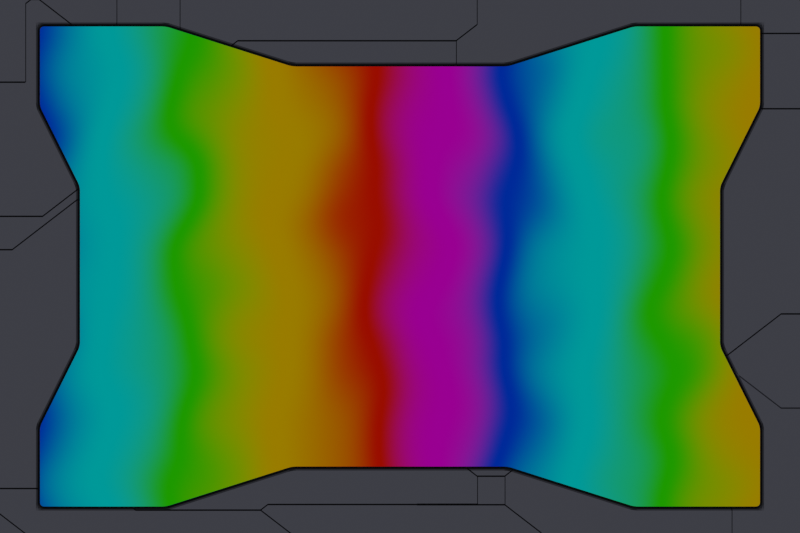 # Source: incipias_message.blend  (saved by Blender 3.6.11; exported with 4.5.12 LTS)
import bpy
from mathutils import Matrix  # noqa: F401  (used for matrix-valued properties, if any)

bpy.ops.wm.read_factory_settings(use_empty=True)
scene = bpy.context.scene
scene.name = 'Scene'

# ---- collections
col_collection = bpy.data.collections.new('Collection'); scene.collection.children.link(col_collection)

# ---- materials (node trees are filled in below, after node groups)
mat_material_001 = bpy.data.materials.new('Material.001')
mat_material_002 = bpy.data.materials.new('Material.002')

# ---- material node trees
mat_material_001.use_nodes = True; mat_material_001.node_tree.nodes.clear()
_N = mat_material_001.node_tree.nodes; _L = mat_material_001.node_tree.links
n0 = _N.new('ShaderNodeOutputMaterial'); n0.name = 'Material Output'; n0.location = (465, 300)
n1 = _N.new('ShaderNodeBsdfPrincipled'); n1.name = 'Principled BSDF'; n1.location = (-260, 373)
n1.distribution = 'GGX'
n1.subsurface_method = 'RANDOM_WALK_SKIN'
n1.inputs[0].default_value = (0.02919, 0.03005, 0.03659, 1.0)
n1.inputs[1].default_value = 1.0
n1.inputs[2].default_value = 0.4955
n1.inputs[3].default_value = 1.45
n1.inputs[13].default_value = 1.0
n1.inputs[27].default_value = (0.0, 0.0, 0.0, 1.0)
n1.inputs[28].default_value = 1.0
n2 = _N.new('ShaderNodeBump'); n2.name = 'Bump'; n2.location = (-480, -119)
n2.inputs[1].default_value = 1.0
n2.inputs[2].default_value = 1.0
n3 = _N.new('ShaderNodeTexVoronoi'); n3.name = 'Voronoi Texture'; n3.location = (-852, -109)
n3.distance = 'CHEBYCHEV'
n3.inputs[2].default_value = 2.0
_L.new(n1.outputs[0], n0.inputs[0])
_L.new(n2.outputs[0], n1.inputs[5])
_L.new(n3.outputs[1], n2.inputs[3])
n0.is_active_output = True
mat_material_002.use_nodes = True; mat_material_002.node_tree.nodes.clear()
_N = mat_material_002.node_tree.nodes; _L = mat_material_002.node_tree.links
n0 = _N.new('ShaderNodeMix'); n0.name = 'Mix'; n0.location = (-523, 271)
n0.data_type = 'RGBA'
n0.inputs[0].default_value = 0.125
n1 = _N.new('ShaderNodeTexCoord'); n1.name = 'Texture Coordinate'; n1.location = (-1213, 260)
n2 = _N.new('ShaderNodeTexNoise'); n2.name = 'Noise Texture'; n2.location = (-963, 56)
n2.inputs[2].default_value = 4.6
n2.inputs[3].default_value = 1.192e-07
n2.inputs[4].default_value = 0.0
n3 = _N.new('ShaderNodeOutputMaterial'); n3.name = 'Material Output'; n3.location = (506, 306)
n4 = _N.new('ShaderNodeEmission'); n4.name = 'Emission'; n4.location = (280, 288)
n4.inputs[1].default_value = 0.3
n5 = _N.new('ShaderNodeVectorMath'); n5.name = 'Vector Math'; n5.location = (-743, 76)
n5.operation = 'MULTIPLY'
n5.inputs[1].default_value = (1.0, 0.0, 0.0)
n6 = _N.new('ShaderNodeTexWave'); n6.name = 'Wave Texture'; n6.location = (-303, 350)
n6.wave_profile = 'SAW'
n6.inputs[1].default_value = 0.3
n7 = _N.new('ShaderNodeValToRGB'); n7.name = 'Color Ramp'; n7.location = (-28, 333)
n7.color_ramp.interpolation = 'EASE'
while len(n7.color_ramp.elements) > 1: n7.color_ramp.elements.remove(n7.color_ramp.elements[-1])
n7.color_ramp.elements[0].position = 0.0; n7.color_ramp.elements[0].color = (1.0, 0.01341, 0.0, 1.0)
_e = n7.color_ramp.elements.new(0.1432); _e.color = (1.0, 0.0, 0.8607, 1.0)
_e = n7.color_ramp.elements.new(0.2864); _e.color = (0.0, 0.06972, 1.0, 1.0)
_e = n7.color_ramp.elements.new(0.4506); _e.color = (0.0, 1.0, 0.9932, 1.0)
_e = n7.color_ramp.elements.new(0.6148); _e.color = (0.03991, 1.0, 0.0, 1.0)
_e = n7.color_ramp.elements.new(0.8069); _e.color = (1.0, 0.5552, 0.0, 1.0)
_e = n7.color_ramp.elements.new(1.0); _e.color = (1.0, 0.01341, 0.0, 1.0)
_L.new(n4.outputs[0], n3.inputs[0])
_L.new(n0.outputs[2], n6.inputs[0])
_L.new(n7.outputs[0], n4.inputs[0])
_L.new(n1.outputs[3], n0.inputs[6])
_L.new(n1.outputs[3], n2.inputs[0])
_L.new(n5.outputs[0], n0.inputs[7])
_L.new(n2.outputs[1], n5.inputs[0])
_L.new(n6.outputs[0], n7.inputs[0])
n3.is_active_output = True

# ---- world
world_world = bpy.data.worlds.new('World'); scene.world = world_world
world_world.use_nodes = True; world_world.node_tree.nodes.clear()
_N = world_world.node_tree.nodes; _L = world_world.node_tree.links
n0 = _N.new('ShaderNodeOutputWorld'); n0.name = 'World Output'; n0.location = (300, 300)
n1 = _N.new('ShaderNodeBackground'); n1.name = 'Background'; n1.location = (10, 300)
n1.inputs[0].default_value = (0.05088, 0.05088, 0.05088, 1.0)
_L.new(n1.outputs[0], n0.inputs[0])
n0.is_active_output = True
world_world.color = (0.05088, 0.05088, 0.05088)
world_world.use_sun_shadow = False
world_world.sun_shadow_jitter_overblur = 0.0

# ---- cameras
cam_camera = bpy.data.cameras.new('Camera')
cam_camera.type = 'ORTHO'
cam_camera.clip_end = 100.0
cam_camera.ortho_scale = 2.0

# ---- lights
light_sun = bpy.data.lights.new('Sun', 'SUN')
light_sun.transmission_factor = 0.0
light_sun.energy = 1.0

# ---- meshes
me_cube_001 = bpy.data.meshes.new('Cube.001')
me_cube_001.from_pydata([(0.0, 0.5, -1.0), (0.0, 0.5, 1.0), (0.0, 1.0, -1.0), (0.0, 1.0, 1.0), (0.9, 0.6, -1.0), (0.9, 0.6, 1.0), (0.9, 1.0, -1.0), (0.9, 1.0, 1.0), (1.3, 0.6, -1.0), (1.3, 0.6, 1.0), (1.3, 1.0, -1.0), (1.3, 1.0, 1.0), (0.8, 0.0, -1.0), (0.8, 0.0, 1.0), (1.3, 0.0, -1.0), (1.3, 0.0, 1.0), (0.27, 1.0, -1.0), (0.27, 1.0, 1.0), (0.27, 0.5, -1.0), (0.27, 0.5, 1.0), (0.585, 1.0, 1.0), (0.585, 0.6, -1.0), (0.585, 1.0, -1.0), (0.585, 0.6, 1.0), (1.3, 0.2, 1.0), (1.3, 0.2, -1.0), (0.8, 0.2, -1.0), (0.8, 0.2, 1.0), (1.3, 0.4, -1.0), (0.9, 0.4, 1.0), (1.3, 0.4, 1.0), (0.9, 0.4, -1.0)], [], [(22, 20, 7, 6), (6, 7, 11, 10), (18, 19, 1, 0), (22, 6, 4, 21), (17, 3, 1, 19), (10, 11, 9, 8), (25, 24, 15, 14), (4, 6, 10, 8), (7, 5, 9, 11), (27, 26, 12, 13), (26, 25, 14, 12), (24, 27, 13, 15), (20, 17, 19, 23), (2, 16, 18, 0), (21, 23, 19, 18), (2, 3, 17, 16), (4, 5, 23, 21), (7, 20, 23, 5), (16, 22, 21, 18), (16, 17, 20, 22), (30, 29, 27, 24), (31, 28, 25, 26), (29, 31, 26, 27), (28, 30, 24, 25), (8, 9, 30, 28), (5, 4, 31, 29), (4, 8, 28, 31), (9, 5, 29, 30)])
_uv = me_cube_001.uv_layers.new(name='UVMap')
_uv.uv.foreach_set('vector', [0.375, 0.4125, 0.625, 0.4125, 0.625, 0.5, 0.375, 0.5, 0.375, 0.5, 0.625, 0.5, 0.625, 0.5, 0.375, 0.5, 0.375, 0.925, 0.625, 0.925, 0.625, 1.0, 0.375, 1.0, 0.2875, 0.5, 0.375, 0.5, 0.375, 0.75, 0.2875, 0.75, 0.8, 0.5, 0.875, 0.5, 0.875, 0.75, 0.8, 0.75, 0.375, 0.5, 0.625, 0.5, 0.625, 0.75, 0.375, 0.75, 0.375, 0.75, 0.625, 0.75, 0.625, 0.75, 0.375, 0.75, 0.375, 0.75, 0.375, 0.5, 0.375, 0.5, 0.375, 0.75, 0.625, 0.5, 0.625, 0.75, 0.625, 0.75, 0.625, 0.5, 0.625, 0.75, 0.375, 0.75, 0.375, 0.75, 0.625, 0.75, 0.375, 0.75, 0.375, 0.75, 0.375, 0.75, 0.375, 0.75, 0.625, 0.75, 0.625, 0.75, 0.625, 0.75, 0.625, 0.75, 0.7125, 0.5, 0.8, 0.5, 0.8, 0.75, 0.7125, 0.75, 0.125, 0.5, 0.2, 0.5, 0.2, 0.75, 0.125, 0.75, 0.375, 0.8375, 0.625, 0.8375, 0.625, 0.925, 0.375, 0.925, 0.375, 0.25, 0.625, 0.25, 0.625, 0.325, 0.375, 0.325, 0.375, 0.75, 0.625, 0.75, 0.625, 0.8375, 0.375, 0.8375, 0.625, 0.5, 0.7125, 0.5, 0.7125, 0.75, 0.625, 0.75, 0.2, 0.5, 0.2875, 0.5, 0.2875, 0.75, 0.2, 0.75, 0.375, 0.325, 0.625, 0.325, 0.625, 0.4125, 0.375, 0.4125, 0.625, 0.75, 0.625, 0.75, 0.625, 0.75, 0.625, 0.75, 0.375, 0.75, 0.375, 0.75, 0.375, 0.75, 0.375, 0.75, 0.625, 0.75, 0.375, 0.75, 0.375, 0.75, 0.625, 0.75, 0.375, 0.75, 0.625, 0.75, 0.625, 0.75, 0.375, 0.75, 0.375, 0.75, 0.625, 0.75, 0.625, 0.75, 0.375, 0.75, 0.625, 0.75, 0.375, 0.75, 0.375, 0.75, 0.625, 0.75, 0.375, 0.75, 0.375, 0.75, 0.375, 0.75, 0.375, 0.75, 0.625, 0.75, 0.625, 0.75, 0.625, 0.75, 0.625, 0.75])
me_cube_001.materials.append(mat_material_001)
me_cube_001.update()
me_plane = bpy.data.meshes.new('Plane')
me_plane.from_pydata([(-1.0, -1.0, 0.0), (1.0, -1.0, 0.0), (-1.0, 1.0, 0.0), (1.0, 1.0, 0.0)], [], [(0, 1, 3, 2)])
_uv = me_plane.uv_layers.new(name='UVMap')
_uv.uv.foreach_set('vector', [0.0, 0.0, 1.0, 0.0, 1.0, 1.0, 0.0, 1.0])
me_plane.materials.append(mat_material_002)
me_plane.update()

# ---- objects
ob_camera = bpy.data.objects.new('Camera', cam_camera)
ob_cube = bpy.data.objects.new('Cube', me_cube_001)
ob_plane = bpy.data.objects.new('Plane', me_plane)
ob_sun = bpy.data.objects.new('Sun', light_sun)

# ---- transforms, parenting, visibility, modifiers, constraints
ob_camera.location = (0.0, 0.0, 5.0)
ob_camera.lock_rotations_4d = False
ob_camera.empty_display_type = 'ARROWS'
ob_camera.color = (0.0, 0.0, 0.0, 0.0)
ob_camera.display_type = 'WIRE'
ob_camera.lineart.crease_threshold = 0.0
ob_cube.location = (0.0, 0.0, 0.0)
_m = ob_cube.modifiers.new('Mirror', 'MIRROR')
_m.use_axis = (True, True, False)
_m.use_clip = True
_m = ob_cube.modifiers.new('Bevel', 'BEVEL')
_m.width = 0.01
_m.width_pct = 0.01
_m.segments = 4
_m.limit_method = 'NONE'
ob_plane.location = (0.0, 0.0, 0.0)
ob_sun.location = (0.0, 0.0, 0.0)

# ---- collection membership
col_collection.objects.link(ob_camera)
col_collection.objects.link(ob_cube)
col_collection.objects.link(ob_plane)
col_collection.objects.link(ob_sun)

# ---- scene / render settings (as saved in the file)
scene.camera = ob_camera
scene.frame_start = 1; scene.frame_end = 250; scene.frame_set(1)
scene.render.engine = 'CYCLES'
scene.render.resolution_x = 540
scene.render.resolution_y = 360
scene.cycles.sampling_pattern = 'TABULATED_SOBOL'
scene.view_settings.view_transform = 'Filmic'
bpy.context.view_layer.update()
